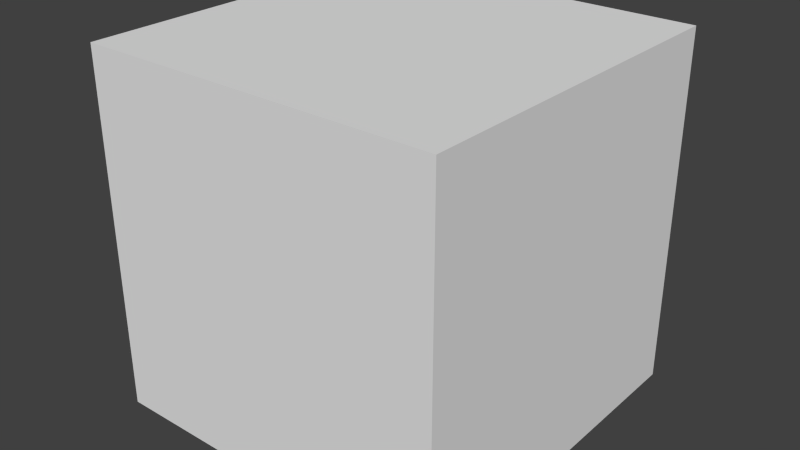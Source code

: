 # Source: module_macgun.blend  (saved by Blender 2.72.0; exported with 4.5.12 LTS)
import bpy
from mathutils import Matrix  # noqa: F401  (used for matrix-valued properties, if any)

bpy.ops.wm.read_factory_settings(use_empty=True)
scene = bpy.context.scene
scene.name = 'Scene'

# ---- collections
col_collection_1 = bpy.data.collections.new('Collection 1'); scene.collection.children.link(col_collection_1)

# ---- materials (node trees are filled in below, after node groups)
mat_material = bpy.data.materials.new('Material')
mat_material.alpha_threshold = 0.0
mat_material.use_transparent_shadow = False
mat_material.roughness = 0.5
mat_material.line_color = (0.0, 0.0, 0.0, 1.0)

# ---- material node trees

# ---- world
world_world = bpy.data.worlds.new('World'); scene.world = world_world
world_world.color = (0.05088, 0.05088, 0.05088)
world_world.use_sun_shadow = False
world_world.sun_shadow_jitter_overblur = 0.0
world_world.cycles.sampling_method = 'MANUAL'
world_world.cycles.sample_map_resolution = 256

# ---- meshes
me_cube_001 = bpy.data.meshes.new('Cube.001')
me_cube_001.from_pydata([(0.8226, -0.8536, -0.7428), (-0.8323, -0.8536, -0.7428), (0.8226, -0.8536, 0.8125), (-0.8323, -0.8536, 0.8125), (-0.004886, -0.883, -0.8115), (0.8956, -0.883, 0.03483), (-0.9053, -0.883, 0.03483), (0.455, -0.7057, 1.11), (-0.004886, -0.883, 0.8811), (-0.004886, -0.9614, 0.03483), (0.8591, -0.6871, -0.7771), (-0.4186, -0.8683, -0.7771), (0.8591, -0.8683, 0.4237), (-0.8688, -0.8683, 0.4237), (0.8591, -0.6871, 0.8468), (-0.4186, -0.8683, 0.8468), (0.4088, -0.8683, -0.7771), (0.8591, -0.8683, -0.354), (-0.8688, -0.6871, -0.7771), (-0.8688, -0.8683, -0.354), (0.4367, -0.8796, 1.047), (0.4088, -0.8683, 0.8468), (-0.8688, -0.6871, 0.8468), (-0.004886, -0.7018, -0.9029), (-0.004886, -0.7018, 0.9726), (0.9929, -0.7018, 0.03483), (-0.4551, -0.9222, 0.03483), (0.4453, -0.9222, 0.03483), (-0.004886, -0.9222, -0.3883), (-0.004886, -0.9222, 0.458), (-1.003, -0.7018, 0.03483), (0.887, -0.6983, 1.047), (-0.5013, -1.026, 0.2748), (-0.5565, -1.144, 0.3118), (-0.4369, -0.6945, -0.84), (-0.4369, -0.6945, 0.9097), (0.926, -0.6945, 0.4408), (-0.4369, -0.8953, 0.4408), (-0.5104, -1.04, 0.07181), (0.8505, -0.8649, 1.013), (-0.4921, -1.013, 0.4778), (-0.446, -0.9088, 0.2378), (0.4271, -0.6945, -0.84), (0.4271, -0.6945, 0.9097), (-0.5474, -1.131, 0.5148), (-0.5657, -1.158, 0.1088), (0.926, -0.6945, -0.3712), (-0.9794, -1.104, 0.4976), (-1.016, -1.119, 0.1088), (-0.4369, -0.8953, -0.3712), (0.4271, -0.8953, -0.3712), (0.4271, -0.8953, 0.4408), (-0.4623, -0.7047, 1.093), (-0.9358, -0.6945, -0.3712), (-0.9358, -0.6945, 0.4408), (-0.8943, -0.6973, 1.03), (-0.444, -0.8786, 1.03), (-0.8578, -0.8639, 0.9954), (0.8676, -1.132, 0.2585), (0.8123, -1.249, 0.2954), (0.8584, -1.145, 0.05547), (0.8032, -1.263, 0.09245), (0.8226, 0.8536, -0.7428), (-0.8323, 0.8536, -0.7428), (0.8226, 0.8536, 0.8125), (-0.8323, 0.8536, 0.8125), (0.8956, 0.0, -0.8115), (-0.004886, 0.883, -0.8115), (0.8956, 0.883, 0.03483), (-0.9053, 0.0, -0.8115), (-0.9053, 0.883, 0.03483), (0.455, 0.7057, 1.11), (0.8956, 0.0, 0.8811), (-0.004886, 0.883, 0.8811), (-0.9053, 0.0, 0.8811), (-0.004886, 0.0, -0.9944), (-0.004886, 0.0, 1.064), (1.09, 0.0, 0.03483), (-0.004886, 0.9614, 0.03483), (-1.1, 0.0, 0.03483), (0.8591, 0.6871, -0.7771), (-0.4186, 0.8683, -0.7771), (0.8591, 0.8683, 0.4237), (-0.8688, 0.8683, 0.4237), (0.8591, 0.6871, 0.8468), (-0.4186, 0.8683, 0.8468), (0.4088, 0.8683, -0.7771), (0.8591, 0.8683, -0.354), (-0.8688, 0.6871, -0.7771), (-0.8688, 0.8683, -0.354), (0.4367, 0.8796, 1.047), (0.4088, 0.8683, 0.8468), (-0.8688, 0.6871, 0.8468), (-0.4551, 0.0, -0.9029), (0.4453, 0.0, -0.9029), (-0.004886, 0.7018, -0.9029), (-0.004886, 0.7018, 0.9726), (0.4453, 0.0, 0.9726), (-0.4551, 0.0, 0.9726), (0.9929, 0.7018, 0.03483), (0.9929, 0.0, -0.3883), (0.9929, 0.0, 0.458), (-0.4551, 0.9222, 0.03483), (0.4453, 0.9222, 0.03483), (-0.004886, 0.9222, -0.3883), (-0.004886, 0.9222, 0.458), (-1.003, 0.7018, 0.03483), (-1.003, 0.0, -0.3883), (-1.003, 0.0, 0.458), (0.887, 0.6983, 1.047), (-0.5013, 1.026, 0.2748), (-0.5565, 1.144, 0.3118), (-0.4369, 0.6945, -0.84), (-0.4369, 0.6945, 0.9097), (0.926, 0.6945, 0.4408), (-0.4369, 0.8953, 0.4408), (-0.5104, 1.04, 0.07181), (0.8505, 0.8649, 1.013), (-0.4921, 1.013, 0.4778), (-0.446, 0.9088, 0.2378), (0.4271, 0.6945, -0.84), (0.4271, 0.6945, 0.9097), (-0.5474, 1.131, 0.5148), (-0.5657, 1.158, 0.1088), (0.926, 0.6945, -0.3712), (-0.9794, 1.104, 0.4976), (-1.016, 1.119, 0.1088), (-0.4369, 0.8953, -0.3712), (0.4271, 0.8953, -0.3712), (0.4271, 0.8953, 0.4408), (-0.4623, 0.7047, 1.093), (-0.9358, 0.6945, -0.3712), (-0.9358, 0.6945, 0.4408), (-0.8943, 0.6973, 1.03), (-0.444, 0.8786, 1.03), (-0.8578, 0.8639, 0.9954), (0.8676, 1.132, 0.2585), (0.8123, 1.249, 0.2954), (0.8584, 1.145, 0.05547), (0.8032, 1.263, 0.09245)], [], [(34, 11, 1, 18), (35, 22, 55, 52), (36, 14, 2, 12), (37, 15, 3, 13), (42, 16, 4, 23), (43, 24, 8, 21), (46, 25, 5, 17), (49, 26, 6, 19), (50, 27, 9, 28), (51, 21, 8, 29), (53, 30, 79, 107), (54, 22, 74, 108), (93, 34, 18, 69), (75, 23, 34, 93), (23, 4, 11, 34), (24, 35, 15, 8), (76, 98, 35, 24), (98, 74, 22, 35), (25, 36, 12, 5), (77, 101, 36, 25), (101, 72, 14, 36), (32, 40, 44, 33), (9, 29, 37, 41, 26), (29, 8, 15, 37), (31, 7, 20, 39), (94, 42, 23, 75), (66, 10, 42, 94), (10, 0, 16, 42), (14, 43, 7, 31), (72, 97, 43, 14), (97, 76, 24, 43), (10, 46, 17, 0), (66, 100, 46, 10), (100, 77, 25, 46), (41, 37, 40, 32), (26, 41, 32, 38), (11, 49, 19, 1), (4, 28, 49, 11), (28, 9, 26, 49), (16, 50, 28, 4), (0, 17, 50, 16), (17, 5, 27, 50), (27, 51, 29, 9), (5, 12, 51, 27), (12, 2, 21, 51), (33, 45, 61, 59), (6, 26, 38, 45, 48), (13, 6, 48, 47), (18, 53, 107, 69), (1, 19, 53, 18), (19, 6, 30, 53), (30, 54, 108, 79), (6, 13, 54, 30), (13, 3, 22, 54), (37, 13, 47, 44, 40), (45, 33, 44, 47, 48), (3, 15, 56, 57), (22, 3, 57, 55), (15, 35, 52, 56), (52, 55, 57, 56), (2, 14, 31, 39), (21, 2, 39, 20), (43, 21, 20, 7), (60, 58, 59, 61), (45, 38, 60, 61), (32, 33, 59, 58), (38, 32, 58, 60), (112, 88, 63, 81), (113, 130, 133, 92), (114, 82, 64, 84), (115, 83, 65, 85), (120, 95, 67, 86), (121, 91, 73, 96), (124, 87, 68, 99), (127, 89, 70, 102), (128, 104, 78, 103), (129, 105, 73, 91), (131, 107, 79, 106), (132, 108, 74, 92), (93, 69, 88, 112), (75, 93, 112, 95), (95, 112, 81, 67), (96, 73, 85, 113), (76, 96, 113, 98), (98, 113, 92, 74), (99, 68, 82, 114), (77, 99, 114, 101), (101, 114, 84, 72), (110, 111, 122, 118), (78, 102, 119, 115, 105), (105, 115, 85, 73), (109, 117, 90, 71), (94, 75, 95, 120), (66, 94, 120, 80), (80, 120, 86, 62), (84, 109, 71, 121), (72, 84, 121, 97), (97, 121, 96, 76), (80, 62, 87, 124), (66, 80, 124, 100), (100, 124, 99, 77), (119, 110, 118, 115), (102, 116, 110, 119), (81, 63, 89, 127), (67, 81, 127, 104), (104, 127, 102, 78), (86, 67, 104, 128), (62, 86, 128, 87), (87, 128, 103, 68), (103, 78, 105, 129), (68, 103, 129, 82), (82, 129, 91, 64), (111, 137, 139, 123), (70, 126, 123, 116, 102), (83, 125, 126, 70), (88, 69, 107, 131), (63, 88, 131, 89), (89, 131, 106, 70), (106, 79, 108, 132), (70, 106, 132, 83), (83, 132, 92, 65), (115, 118, 122, 125, 83), (123, 126, 125, 122, 111), (65, 135, 134, 85), (92, 133, 135, 65), (85, 134, 130, 113), (130, 134, 135, 133), (64, 117, 109, 84), (91, 90, 117, 64), (121, 71, 90, 91), (138, 139, 137, 136), (123, 139, 138, 116), (110, 136, 137, 111), (116, 138, 136, 110)])
me_cube_001.materials.append(mat_material)
me_cube_001.use_remesh_preserve_volume = False
me_cube_001.use_remesh_preserve_attributes = False
me_cube_001.use_mirror_vertex_groups = False
me_cube_001.update()
me_cube = bpy.data.meshes.new('Cube')
me_cube.from_pydata([(1.0, 1.0, -1.0), (1.0, -1.0, -1.0), (-1.0, -1.0, -1.0), (-1.0, 1.0, -1.0), (1.0, 1.0, 1.0), (1.0, -1.0, 1.0), (-1.0, -1.0, 1.0), (-1.0, 1.0, 1.0)], [], [(0, 1, 2, 3), (4, 7, 6, 5), (0, 4, 5, 1), (1, 5, 6, 2), (2, 6, 7, 3), (4, 0, 3, 7)])
me_cube.materials.append(mat_material)
me_cube.use_remesh_preserve_volume = False
me_cube.use_remesh_preserve_attributes = False
me_cube.use_mirror_vertex_groups = False
me_cube.update()

# ---- objects
ob_cube_001 = bpy.data.objects.new('Cube.001', me_cube_001)
ob_cube = bpy.data.objects.new('Cube', me_cube)

# ---- transforms, parenting, visibility, modifiers, constraints
ob_cube_001.location = (0.0, 0.0, 0.0)
ob_cube_001.scale = (0.7907, 0.7907, 0.7907)
ob_cube_001.lock_rotations_4d = False
ob_cube_001.empty_display_type = 'ARROWS'
ob_cube_001.lineart.crease_threshold = 0.0
ob_cube.location = (0.0, 0.0, 0.0)
ob_cube.lock_rotations_4d = False
ob_cube.empty_display_type = 'ARROWS'
ob_cube.hide_viewport = True
ob_cube.lineart.crease_threshold = 0.0

# ---- collection membership
col_collection_1.objects.link(ob_cube_001)
col_collection_1.objects.link(ob_cube)

# ---- scene / render settings (as saved in the file)
scene.frame_start = 1; scene.frame_end = 250; scene.frame_set(1)
scene.render.engine = 'BLENDER_EEVEE_NEXT'
scene.render.resolution_percentage = 50
scene.render.dither_intensity = 0.0
scene.cycles.use_denoising = False
scene.cycles.samples = 10
scene.cycles.sampling_pattern = 'TABULATED_SOBOL'
scene.cycles.light_sampling_threshold = 0.0
scene.cycles.use_adaptive_sampling = False
scene.cycles.use_light_tree = False
scene.cycles.blur_glossy = 0.0
scene.cycles.pixel_filter_type = 'GAUSSIAN'
scene.cycles.sample_clamp_indirect = 0.0
scene.view_settings.view_transform = 'Standard'
bpy.context.view_layer.update()

# ---- added for rendering (the .blend has no active camera and no usable light): camera, sun
cam_auto = bpy.data.cameras.new('AutoCamera')
cam_auto.lens = 50.0
cam_auto.sensor_width = 36.0
cam_auto.clip_end = 1000.0
ob_auto_camera = bpy.data.objects.new('AutoCamera', cam_auto)
scene.collection.objects.link(ob_auto_camera)
ob_auto_camera.location = (3.20507, -3.84609, 2.56406)
ob_auto_camera.rotation_euler = (1.09748, -7.21219e-08, 0.694738)
scene.camera = ob_auto_camera
light_auto_sun = bpy.data.lights.new('AutoSun', 'SUN')
light_auto_sun.energy = 3.0
light_auto_sun.angle = 0.0523599
ob_auto_sun = bpy.data.objects.new('AutoSun', light_auto_sun)
scene.collection.objects.link(ob_auto_sun)
ob_auto_sun.rotation_euler = (0.872665, 0.174533, 0.523599)
bpy.context.view_layer.update()
